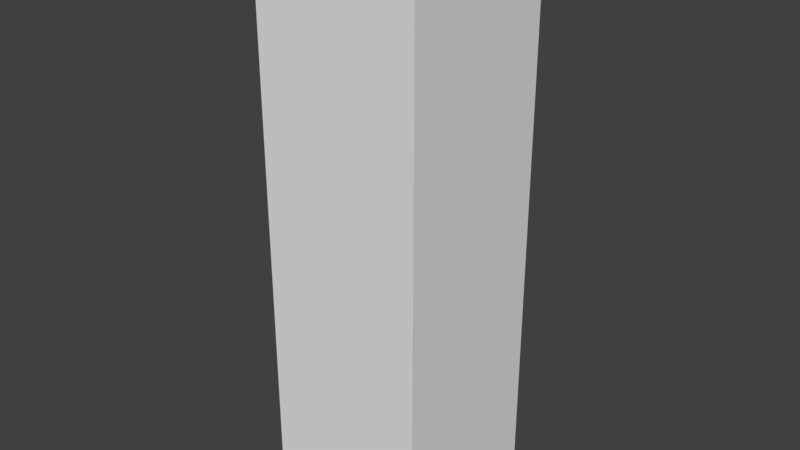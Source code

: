 # Source: SwimmingPoolRoomColumn_2x2x7.blend  (saved by Blender 2.79.0; exported with 4.5.12 LTS)
import bpy
from mathutils import Matrix  # noqa: F401  (used for matrix-valued properties, if any)

bpy.ops.wm.read_factory_settings(use_empty=True)
scene = bpy.context.scene
scene.name = 'Scene'

# ---- collections
col_collection_1 = bpy.data.collections.new('Collection 1'); scene.collection.children.link(col_collection_1)

# ---- materials (node trees are filled in below, after node groups)
mat_pooltilesbrown1 = bpy.data.materials.new('PoolTilesBrown1')
mat_pooltilesbrown1.alpha_threshold = 0.0
mat_pooltilesbrown1.use_transparent_shadow = False
mat_pooltilesbrown1.roughness = 0.5
mat_pooltilesbrown1.specular_intensity = 0.0
mat_pooltilesbrown1.line_color = (0.0, 0.0, 0.0, 1.0)
mat_mosaicboat = bpy.data.materials.new('MosaicBoat')
mat_mosaicboat.alpha_threshold = 0.0
mat_mosaicboat.use_transparent_shadow = False
mat_mosaicboat.roughness = 0.5
mat_mosaicboat.specular_intensity = 0.0
mat_marbleblack = bpy.data.materials.new('MarbleBlack')
mat_marbleblack.alpha_threshold = 0.0
mat_marbleblack.use_transparent_shadow = False
mat_marbleblack.roughness = 0.5
mat_marbleblack.specular_intensity = 0.1

# ---- material node trees

# ---- world
world_world = bpy.data.worlds.new('World'); scene.world = world_world
world_world.color = (0.05088, 0.05088, 0.05088)
world_world.use_sun_shadow = False
world_world.sun_shadow_jitter_overblur = 0.0
world_world.cycles.sampling_method = 'MANUAL'

# ---- meshes
me_swimmingpoolroomcolumn_2x2x7 = bpy.data.meshes.new('SwimmingPoolRoomColumn_2x2x7')
me_swimmingpoolroomcolumn_2x2x7.from_pydata([(-2.384e-07, 2.0, 2.0), (2.0, 2.0, 2.0), (2.0, 2.0, 1.118e-07), (-7.153e-07, 2.0, 6.631e-07), (2.384e-07, 5.96e-08, 2.0), (2.0, 0.0, 2.0), (2.0, 0.0, -3.8e-07), (-2.384e-07, 1.192e-07, 1.118e-07), (-2.384e-07, 4.0, 2.0), (2.0, 4.0, 2.0), (-7.153e-07, 4.0, 6.631e-07), (2.0, 4.0, 1.118e-07), (-2.384e-07, 6.3, 2.0), (2.0, 6.9, 2.0), (-7.153e-07, 6.3, 6.238e-07), (2.0, 6.9, 7.242e-08)], [], [(0, 1, 9, 8), (4, 7, 6, 5), (0, 4, 5, 1), (1, 5, 6, 2), (2, 6, 7, 3), (4, 0, 3, 7), (9, 11, 15, 13), (2, 3, 10, 11), (1, 2, 11, 9), (3, 0, 8, 10), (12, 13, 15, 14), (8, 9, 13, 12), (11, 10, 14, 15), (10, 8, 12, 14)])
me_swimmingpoolroomcolumn_2x2x7.polygons.foreach_set('material_index', [1, 2, 2, 2, 2, 2, 2, 1, 1, 1, 2, 2, 2, 2])
_uv = me_swimmingpoolroomcolumn_2x2x7.uv_layers.new(name='UVMap')
_uv.uv.foreach_set('vector', [0.5, 7.074e-05, 0.9999, 7.074e-05, 0.9999, 1.0, 0.5, 1.0, 9.955e-05, 0.9866, 9.931e-05, 9.949e-05, 0.9999, 9.931e-05, 0.9999, 0.9866, 9.943e-05, 0.9866, 9.931e-05, 9.99e-05, 0.9999, 9.931e-05, 0.9999, 0.9866, 0.9999, 0.9866, 9.97e-05, 0.9866, 9.931e-05, 9.934e-05, 0.9999, 9.931e-05, 0.9999, 9.931e-05, 0.9999, 0.9866, 9.955e-05, 0.9866, 9.931e-05, 9.958e-05, 0.9999, 0.9866, 9.931e-05, 0.9866, 9.952e-05, 9.937e-05, 0.9999, 9.931e-05, 0.1866, -0.002562, 0.8762, -0.002562, 0.8762, 0.984, 0.1866, 0.984, 0.4981, 7.069e-05, 0.9941, 7.045e-05, 0.9941, 0.9999, 0.4981, 0.9999, 7.052e-05, 7.039e-05, 0.4961, 7.048e-05, 0.4961, 0.9999, 7.043e-05, 0.9999, 7.07e-05, 7.07e-05, 0.5, 7.074e-05, 0.5, 1.0, 7.074e-05, 1.0, 0.9706, 9.851e-05, 0.9706, 0.9999, 9.892e-05, 0.9999, 9.851e-05, 9.921e-05, 0.1552, 0.006287, 0.8448, 0.006287, 0.8448, 0.9929, 0.1552, 0.7887, 0.1552, -0.153, 0.8448, -0.153, 0.8448, 0.6294, 0.1552, 0.8336, 9.261e-05, 0.858, 9.279e-05, 9.27e-05, 0.9999, 9.261e-05, 0.9999, 0.858])
me_swimmingpoolroomcolumn_2x2x7.materials.append(mat_pooltilesbrown1)
me_swimmingpoolroomcolumn_2x2x7.materials.append(mat_mosaicboat)
me_swimmingpoolroomcolumn_2x2x7.materials.append(mat_marbleblack)
me_swimmingpoolroomcolumn_2x2x7.use_remesh_preserve_volume = False
me_swimmingpoolroomcolumn_2x2x7.use_remesh_preserve_attributes = False
me_swimmingpoolroomcolumn_2x2x7.use_mirror_vertex_groups = False
me_swimmingpoolroomcolumn_2x2x7.update()

# ---- objects
ob_swimmingpoolroomcolumn_2x2x7 = bpy.data.objects.new('SwimmingPoolRoomColumn_2x2x7', me_swimmingpoolroomcolumn_2x2x7)

# ---- transforms, parenting, visibility, modifiers, constraints
ob_swimmingpoolroomcolumn_2x2x7.location = (-1.192e-07, 1.788e-07, 0.0)
ob_swimmingpoolroomcolumn_2x2x7.rotation_euler = (1.571, 0.0, 0.0)
ob_swimmingpoolroomcolumn_2x2x7.lock_rotations_4d = False
ob_swimmingpoolroomcolumn_2x2x7.empty_display_type = 'ARROWS'
ob_swimmingpoolroomcolumn_2x2x7.lineart.crease_threshold = 0.0

# ---- collection membership
col_collection_1.objects.link(ob_swimmingpoolroomcolumn_2x2x7)

# ---- scene / render settings (as saved in the file)
scene.frame_start = 1; scene.frame_end = 250; scene.frame_set(79)
scene.render.engine = 'BLENDER_EEVEE_NEXT'
scene.render.resolution_percentage = 50
scene.render.dither_intensity = 0.0
scene.cycles.use_denoising = False
scene.cycles.samples = 128
scene.cycles.sampling_pattern = 'TABULATED_SOBOL'
scene.cycles.use_adaptive_sampling = False
scene.cycles.use_light_tree = False
scene.cycles.blur_glossy = 0.0
scene.cycles.sample_clamp_indirect = 0.0
scene.view_settings.view_transform = 'Standard'
bpy.context.view_layer.update()

# ---- added for rendering (the .blend has no active camera and no usable light): camera, sun
cam_auto = bpy.data.cameras.new('AutoCamera')
cam_auto.lens = 50.0
cam_auto.sensor_width = 36.0
cam_auto.clip_end = 1000.0
ob_auto_camera = bpy.data.objects.new('AutoCamera', cam_auto)
scene.collection.objects.link(ob_auto_camera)
ob_auto_camera.location = (7.8996, -9.27952, 8.96968)
ob_auto_camera.rotation_euler = (1.09748, -7.21219e-08, 0.694738)
scene.camera = ob_auto_camera
light_auto_sun = bpy.data.lights.new('AutoSun', 'SUN')
light_auto_sun.energy = 3.0
light_auto_sun.angle = 0.0523599
ob_auto_sun = bpy.data.objects.new('AutoSun', light_auto_sun)
scene.collection.objects.link(ob_auto_sun)
ob_auto_sun.rotation_euler = (0.872665, 0.174533, 0.523599)
bpy.context.view_layer.update()

